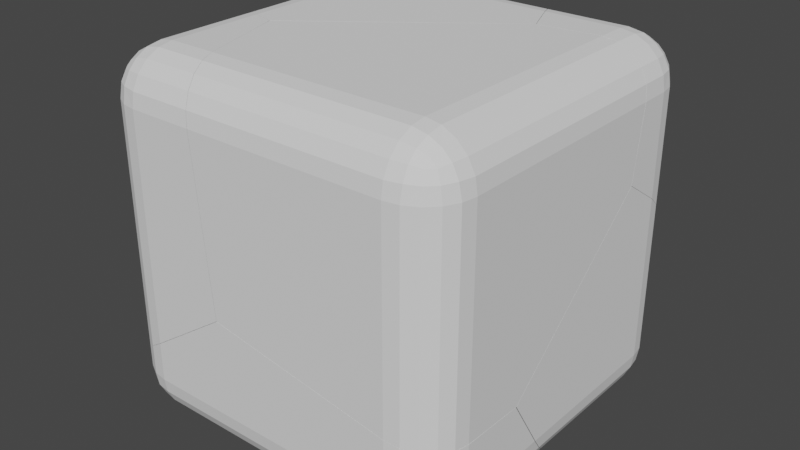 # Source: BreakableCube.blend  (saved by Blender 2.91.10; exported with 4.5.12 LTS)
import bpy
from mathutils import Matrix  # noqa: F401  (used for matrix-valued properties, if any)

bpy.ops.wm.read_factory_settings(use_empty=True)
scene = bpy.context.scene
scene.name = 'Scene'

# ---- collections
col_collection = bpy.data.collections.new('Collection'); scene.collection.children.link(col_collection)

# ---- world
world_world = bpy.data.worlds.new('World'); scene.world = world_world
world_world.use_nodes = True; world_world.node_tree.nodes.clear()
_N = world_world.node_tree.nodes; _L = world_world.node_tree.links
n0 = _N.new('ShaderNodeOutputWorld'); n0.name = 'World Output'; n0.location = (300, 300)
n1 = _N.new('ShaderNodeBackground'); n1.name = 'Background'; n1.location = (10, 300)
n1.inputs[0].default_value = (0.05088, 0.05088, 0.05088, 1.0)
_L.new(n1.outputs[0], n0.inputs[0])
n0.is_active_output = True
world_world.color = (0.05088, 0.05088, 0.05088)
world_world.use_sun_shadow = False
world_world.sun_shadow_jitter_overblur = 0.0

# ---- meshes
me_cube_cell_008 = bpy.data.meshes.new('Cube_cell.008')
me_cube_cell_008.from_pydata([(0.04947, -0.2844, 0.2288), (0.04947, -0.02439, 0.4888), (-0.2105, -0.02439, 0.2288), (0.04947, -0.2717, 0.3092), (0.04947, -0.2348, 0.3816), (-0.03089, -0.2717, 0.2288), (-0.03302, -0.2566, 0.3118), (-0.03033, -0.2217, 0.3781), (-0.1033, -0.2348, 0.2288), (-0.09994, -0.2216, 0.3088), (-0.0881, -0.1969, 0.3664), (-0.03089, -0.02439, 0.4761), (-0.1033, -0.02439, 0.4392), (0.04947, -0.1048, 0.4761), (-0.03349, -0.1069, 0.461), (-0.09981, -0.1042, 0.4262), (0.04947, -0.1772, 0.4392), (-0.03054, -0.1738, 0.426), (-0.0881, -0.162, 0.4013), (-0.1978, -0.1048, 0.2288), (-0.1609, -0.1772, 0.2288), (-0.1978, -0.02439, 0.3092), (-0.1827, -0.1073, 0.3113), (-0.1479, -0.1737, 0.3086), (-0.1609, -0.02439, 0.3816), (-0.1477, -0.1044, 0.3782), (-0.123, -0.162, 0.3664), (0.2655, 0.514, -0.6917), (0.2143, 0.5301, -0.7228), (0.04947, -0.2844, -1.031), (0.2638, -0.2844, -0.8838), (0.4972, -0.2844, -0.6423), (0.504, -0.2844, -0.7183), (0.4191, -0.2844, 0.2288), (0.1468, 0.4797, 0.4888), (0.04947, 0.506, 0.4888), (0.1827, 0.4391, 0.4888), (0.3193, -0.02439, 0.4888), (0.1707, 0.4731, 0.4888), (-0.2105, -0.02439, -1.149), (-0.2105, 0.03033, -1.136), (-0.2105, 0.6312, -0.4545), (-0.2105, 0.105, -1.118), (-0.2105, 0.09862, -1.119), (-0.2105, 0.5916, 0.2288), (-0.2105, 0.6231, -0.3116), (-0.03089, -0.2717, -1.084), (-0.1033, -0.2348, -1.125), (-0.1304, -0.2077, -1.137), (-0.1609, -0.1772, -1.151), (-0.1978, -0.1048, -1.159), (-0.03089, 0.5286, 0.4761), (-0.1033, 0.5503, 0.4392), (-0.1609, 0.5693, 0.3816), (-0.1978, 0.5835, 0.3092), (0.3441, -0.1048, 0.4761), (0.3687, -0.1772, 0.4392), (0.3908, -0.2348, 0.3816), (0.4082, -0.2717, 0.3092), (0.504, -0.2844, -0.7183), (0.4972, -0.2844, -0.6423), (0.4191, -0.2844, 0.2288), (0.04947, -0.2844, -1.031), (0.2638, -0.2844, -0.8838), (0.1827, 0.4391, 0.4888), (0.1707, 0.4731, 0.4888), (0.1468, 0.4797, 0.4888), (0.04947, 0.506, 0.4888), (0.3193, -0.02439, 0.4888), (-0.2105, 0.03033, -1.136), (-0.2105, -0.02439, -1.149), (-0.2105, 0.5916, 0.2288), (-0.2105, 0.6231, -0.3116), (-0.2105, 0.6312, -0.4545), (-0.2105, 0.105, -1.118), (-0.2105, 0.09862, -1.119), (-0.03089, -0.2717, -1.084), (-0.1033, -0.2348, -1.125), (-0.1609, -0.1772, -1.151), (-0.1304, -0.2077, -1.137), (-0.1978, -0.1048, -1.159), (-0.03089, 0.5286, 0.4761), (-0.1033, 0.5503, 0.4392), (-0.1609, 0.5693, 0.3816), (-0.1978, 0.5835, 0.3092), (0.3441, -0.1048, 0.4761), (0.3687, -0.1772, 0.4392), (0.3908, -0.2348, 0.3816), (0.4082, -0.2717, 0.3092)], [], [(0, 3, 6, 5), (3, 4, 7, 6), (4, 16, 17, 7), (5, 6, 9, 8), (6, 7, 10, 9), (7, 17, 18, 10), (1, 11, 14, 13), (11, 12, 15, 14), (12, 24, 25, 15), (13, 14, 17, 16), (14, 15, 18, 17), (15, 25, 26, 18), (2, 19, 22, 21), (19, 20, 23, 22), (20, 8, 9, 23), (21, 22, 25, 24), (22, 23, 26, 25), (23, 9, 10, 26), (10, 18, 26), (59, 60, 61, 0, 62, 63), (64, 65, 66, 67, 1, 68), (69, 70, 2, 71, 72, 73, 74, 75), (62, 0, 5, 76), (76, 5, 8, 77), (77, 8, 20, 78, 79), (78, 20, 19, 80), (19, 2, 70, 80), (81, 11, 1, 67), (82, 12, 11, 81), (83, 24, 12, 82), (84, 21, 24, 83), (71, 2, 21, 84), (68, 1, 13, 85), (85, 13, 16, 86), (86, 16, 4, 87), (87, 4, 3, 88), (88, 3, 0, 61), (29, 46, 47, 48, 30), (31, 32, 27, 38, 36), (33, 31, 36, 37, 55, 56, 57, 58), (41, 28, 42), (28, 27, 43, 42), (54, 53, 52, 51, 35, 34, 45, 44), (38, 28, 41, 45, 34), (27, 28, 38), (40, 43, 27, 32, 30, 48, 49, 50, 39)])
_k = set([(29, 30), (29, 46), (30, 32), (31, 32), (31, 33), (33, 58), (34, 35), (34, 38), (35, 51), (36, 37), (36, 38), (37, 55), (39, 40), (39, 50), (40, 43), (41, 42), (41, 45), (42, 43), (44, 45), (44, 54), (46, 47), (47, 48), (48, 49), (49, 50), (51, 52), (52, 53), (53, 54), (55, 56), (56, 57), (57, 58), (59, 60), (59, 63), (60, 61), (61, 88), (62, 63), (62, 76), (64, 65), (64, 68), (65, 66), (66, 67), (67, 81), (68, 85), (69, 70), (69, 75), (70, 80), (71, 72), (71, 84), (72, 73), (73, 74), (74, 75), (76, 77), (77, 79), (78, 79), (78, 80), (81, 82), (82, 83), (83, 84), (85, 86), (86, 87), (87, 88)])
me_cube_cell_008.attributes.new('sharp_edge', 'BOOLEAN', 'EDGE').data.foreach_set('value', [ (min(e.vertices), max(e.vertices)) in _k for e in me_cube_cell_008.edges])
_uv = me_cube_cell_008.uv_layers.new(name='UVMap')
_uv.uv.foreach_set('vector', [0.5925, 0.9675, 0.6025, 0.9675, 0.6029, 0.9778, 0.5925, 0.9775, 0.6025, 0.9675, 0.6116, 0.9675, 0.6112, 0.9775, 0.6029, 0.9778, 0.6116, 0.9675, 0.625, 0.9675, 0.625, 0.9775, 0.6112, 0.9775, 0.5925, 0.9775, 0.6029, 0.9778, 0.6025, 0.9862, 0.5925, 0.9866, 0.6029, 0.9778, 0.6112, 0.9775, 0.6097, 0.9847, 0.6025, 0.9862, 0.6112, 0.9775, 0.625, 0.9775, 0.625, 0.9847, 0.6097, 0.9847, 0.8425, 0.7175, 0.8525, 0.7175, 0.8529, 0.7278, 0.8425, 0.7275, 0.8525, 0.7175, 0.8616, 0.7175, 0.8612, 0.7275, 0.8529, 0.7278, 0.6188, 0.0325, 0.625, 0.0325, 0.625, 0.0225, 0.6172, 0.02252, 0.8425, 0.7275, 0.8529, 0.7278, 0.8525, 0.7362, 0.8425, 0.7366, 0.8529, 0.7278, 0.8612, 0.7275, 0.8597, 0.7347, 0.8525, 0.7362, 0.6172, 0.02252, 0.625, 0.0225, 0.625, 0.0153, 0.6141, 0.0153, 0.5925, 0.0325, 0.5925, 0.02246, 0.6028, 0.02213, 0.6025, 0.0325, 0.5925, 0.02246, 0.5925, 0.0134, 0.6025, 0.01384, 0.6028, 0.02213, 0.5925, 0.0134, 0.5925, 0.0, 0.6025, 0.0, 0.6025, 0.01384, 0.6025, 0.0325, 0.6028, 0.02213, 0.6112, 0.0225, 0.6116, 0.0325, 0.6028, 0.02213, 0.6025, 0.01384, 0.6097, 0.0153, 0.6112, 0.0225, 0.6025, 0.01384, 0.6025, 0.0, 0.6097, 0.0, 0.6097, 0.0153, 0.6097, 0.9847, 0.625, 0.9847, 0.6097, 1.0, 0.4741, 0.9107, 0.4836, 0.9115, 0.5925, 0.9213, 0.5925, 0.9675, 0.435, 0.9675, 0.4534, 0.9407, 0.8258, 0.6596, 0.8273, 0.6553, 0.8303, 0.6545, 0.8425, 0.6512, 0.8425, 0.7175, 0.8088, 0.7175, 0.422, 0.03934, 0.4203, 0.0325, 0.5925, 0.0325, 0.5925, 0.1095, 0.5249, 0.1134, 0.5071, 0.1145, 0.4242, 0.04867, 0.424, 0.04788, 0.435, 0.9675, 0.5925, 0.9675, 0.5925, 0.9775, 0.4285, 0.9775, 0.4285, 0.9775, 0.5925, 0.9775, 0.5925, 0.9866, 0.4233, 0.9866, 0.4233, 0.0, 0.5925, 0.0, 0.5925, 0.0134, 0.42, 0.0134, 0.4218, 0.006291, 0.42, 0.0134, 0.5925, 0.0134, 0.5925, 0.02246, 0.419, 0.02246, 0.5925, 0.02246, 0.5925, 0.0325, 0.4203, 0.0325, 0.419, 0.02246, 0.8525, 0.6484, 0.8525, 0.7175, 0.8425, 0.7175, 0.8425, 0.6512, 0.8616, 0.6457, 0.8616, 0.7175, 0.8525, 0.7175, 0.8525, 0.6484, 0.6116, 0.1067, 0.6116, 0.0325, 0.625, 0.0325, 0.625, 0.1043, 0.6025, 0.1085, 0.6025, 0.0325, 0.6116, 0.0325, 0.6116, 0.1067, 0.5925, 0.1095, 0.5925, 0.0325, 0.6025, 0.0325, 0.6025, 0.1085, 0.8088, 0.7175, 0.8425, 0.7175, 0.8425, 0.7275, 0.8057, 0.7275, 0.8057, 0.7275, 0.8425, 0.7275, 0.8425, 0.7366, 0.8026, 0.7366, 0.625, 0.9276, 0.625, 0.9675, 0.6116, 0.9675, 0.6116, 0.9248, 0.6116, 0.9248, 0.6116, 0.9675, 0.6025, 0.9675, 0.6025, 0.9227, 0.6025, 0.9227, 0.6025, 0.9675, 0.5925, 0.9675, 0.5925, 0.9213, 0.6711, 0.3014, 0.587, 0.3223, 0.3442, 0.1574, 0.1667, 0.0, 0.6726, 0.0, 1.0, 0.9384, 0.9415, 0.9415, 0.0, 0.0, 0.9597, 0.0, 1.0, 0.03943, 0.9378, 0.2462, 0.9384, 0.9384, 0.03943, 0.03943, 0.6148, 0.03958, 0.7146, 0.04972, 0.8045, 0.07907, 0.876, 0.1248, 0.9219, 0.1824, 0.1048, 0.0, 1.0, 0.0, 1.0, 0.8951, 0.0, 0.0, 1.0, 0.0, 1.0, 0.9053, 0.8951, 0.8951, 0.8536, 0.6151, 0.7676, 0.6045, 0.6336, 0.5303, 0.465, 0.4002, 0.2781, 0.2264, 0.0516, 0.0, 0.8841, 0.0, 0.8833, 0.5613, 0.03934, 0.0, 1.0, 0.0, 1.0, 0.8952, 0.8841, 0.8841, 0.0516, 0.0516, 1.0, 1.0, 0.0, 0.0, 1.0, 0.04033, 0.06388, 0.06388, 0.09466, 0.0, 1.0, 0.0, 1.0, 0.9415, 1.0, 0.3274, 1.0, 0.8333, 0.8965, 0.769, 0.6219, 0.5417, 0.2941, 0.2303])
me_cube_cell_008.use_remesh_fix_poles = True
me_cube_cell_008.use_remesh_preserve_attributes = False
me_cube_cell_008.use_mirror_vertex_groups = False
me_cube_cell_008.update()
me_cube_cell_001 = bpy.data.meshes.new('Cube_cell.001')
me_cube_cell_001.from_pydata([(-0.02386, 0.05935, -0.2472), (-0.2839, 0.05935, 0.01279), (-0.02386, 0.3193, 0.01279), (-0.1042, 0.05935, -0.2345), (-0.1767, 0.05935, -0.1976), (-0.02386, 0.1397, -0.2345), (-0.1068, 0.1418, -0.2194), (-0.1731, 0.1391, -0.1846), (-0.02386, 0.2121, -0.1976), (-0.1039, 0.2088, -0.1844), (-0.1614, 0.1969, -0.1597), (-0.2711, 0.1397, 0.01279), (-0.2342, 0.2121, 0.01279), (-0.2711, 0.05935, -0.06757), (-0.2561, 0.1423, -0.0697), (-0.2212, 0.2086, -0.06701), (-0.2342, 0.05935, -0.14), (-0.221, 0.1394, -0.1366), (-0.1963, 0.1969, -0.1248), (-0.02386, 0.3066, -0.06757), (-0.02386, 0.2697, -0.14), (-0.1042, 0.3066, 0.01279), (-0.1064, 0.2915, -0.07016), (-0.1037, 0.2567, -0.1365), (-0.1767, 0.2697, 0.01279), (-0.1733, 0.2565, -0.06722), (-0.1614, 0.2318, -0.1248), (0.1406, -0.8649, 0.5398), (0.5719, 0.1074, -0.02356), (0.5942, 0.1901, -0.1124), (-0.02386, -0.6733, -0.2472), (-0.1042, -0.8024, -0.2345), (-0.2839, -1.288, 0.1458), (-0.2839, -1.214, 0.01279), (-0.2839, -0.7642, 0.8077), (-0.1767, -0.9331, -0.1976), (-0.2839, -0.7044, 0.7916), (-0.2839, 0.05935, 0.5837), (0.4361, 0.3193, 0.01279), (-0.02386, 0.3193, 0.3324), (-0.2342, -1.053, -0.14), (-0.2711, -1.149, -0.06757), (-0.1042, 0.3066, 0.3917), (-0.109, 0.3042, 0.3957), (-0.1767, 0.2697, 0.452), (-0.2342, 0.2121, 0.5077), (-0.2711, 0.1397, 0.553), (0.4587, 0.05935, -0.2472), (0.5164, 0.1397, -0.2345), (0.5776, 0.2121, -0.1976), (0.5516, 0.1813, -0.2133), (0.5954, 0.2297, -0.18), (0.579, 0.2697, -0.14), (0.5943, 0.2547, -0.155), (0.5195, 0.3066, -0.06757), (0.509, 0.3091, -0.05218), (0.4883, 0.3138, -0.02195), (-0.2839, -1.214, 0.01279), (-0.2839, -1.288, 0.1458), (-0.2839, -0.7642, 0.8077), (-0.2839, -0.7044, 0.7916), (-0.2839, 0.05935, 0.5837), (-0.02386, 0.3193, 0.3324), (0.4361, 0.3193, 0.01279), (-0.02386, -0.6733, -0.2472), (-0.1042, -0.8024, -0.2345), (-0.1767, -0.9331, -0.1976), (-0.2342, -1.053, -0.14), (-0.2711, -1.149, -0.06757), (-0.1042, 0.3066, 0.3917), (-0.1767, 0.2697, 0.452), (-0.109, 0.3042, 0.3957), (-0.2342, 0.2121, 0.5077), (-0.2711, 0.1397, 0.553), (0.5164, 0.1397, -0.2345), (0.4587, 0.05935, -0.2472), (0.5776, 0.2121, -0.1976), (0.5516, 0.1813, -0.2133), (0.5954, 0.2297, -0.18), (0.579, 0.2697, -0.14), (0.5943, 0.2547, -0.155), (0.5195, 0.3066, -0.06757), (0.509, 0.3091, -0.05218), (0.4883, 0.3138, -0.02195)], [], [(0, 3, 6, 5), (3, 4, 7, 6), (4, 16, 17, 7), (5, 6, 9, 8), (6, 7, 10, 9), (7, 17, 18, 10), (1, 11, 14, 13), (11, 12, 15, 14), (12, 24, 25, 15), (13, 14, 17, 16), (14, 15, 18, 17), (15, 25, 26, 18), (2, 19, 22, 21), (19, 20, 23, 22), (20, 8, 9, 23), (21, 22, 25, 24), (22, 23, 26, 25), (23, 9, 10, 26), (10, 18, 26), (29, 28, 27), (57, 58, 59, 60, 61, 1), (62, 63, 2), (65, 3, 0, 64), (66, 4, 3, 65), (67, 16, 4, 66), (68, 13, 16, 67), (57, 1, 13, 68), (2, 21, 69, 62), (21, 24, 70, 71, 69), (24, 12, 72, 70), (12, 11, 73, 72), (11, 1, 61, 73), (0, 5, 74, 75), (5, 8, 76, 77, 74), (78, 76, 8, 20, 79, 80), (79, 20, 19, 81), (82, 81, 19, 2, 63, 83), (75, 64, 0), (34, 32, 27), (34, 27, 28, 36), (37, 36, 28, 43, 44, 45, 46), (49, 51, 29, 27, 50), (28, 29, 55, 56), (42, 43, 28, 56, 38, 39), (29, 51, 53), (54, 55, 29, 53, 52), (40, 35, 31, 30, 47, 48, 50, 27, 32, 33, 41)])
_k = set([(30, 31), (30, 47), (31, 35), (32, 33), (32, 34), (33, 41), (34, 36), (35, 40), (36, 37), (37, 46), (38, 39), (38, 56), (39, 42), (40, 41), (42, 43), (43, 44), (44, 45), (45, 46), (47, 48), (48, 50), (49, 50), (49, 51), (51, 53), (52, 53), (52, 54), (54, 55), (55, 56), (57, 58), (57, 68), (58, 59), (59, 60), (60, 61), (61, 73), (62, 63), (62, 69), (63, 83), (64, 65), (64, 75), (65, 66), (66, 67), (67, 68), (69, 71), (70, 71), (70, 72), (72, 73), (74, 75), (74, 77), (76, 77), (76, 78), (78, 80), (79, 80), (79, 81), (81, 82), (82, 83)])
me_cube_cell_001.attributes.new('sharp_edge', 'BOOLEAN', 'EDGE').data.foreach_set('value', [ (min(e.vertices), max(e.vertices)) in _k for e in me_cube_cell_001.edges])
_uv = me_cube_cell_001.uv_layers.new(name='UVMap')
_uv.uv.foreach_set('vector', [0.1575, 0.5325, 0.1475, 0.5325, 0.1471, 0.5222, 0.1575, 0.5225, 0.1475, 0.5325, 0.1384, 0.5325, 0.1388, 0.5225, 0.1471, 0.5222, 0.1384, 0.5325, 0.125, 0.5325, 0.125, 0.5225, 0.1388, 0.5225, 0.1575, 0.5225, 0.1471, 0.5222, 0.1475, 0.5138, 0.1575, 0.5134, 0.1471, 0.5222, 0.1388, 0.5225, 0.1403, 0.5153, 0.1475, 0.5138, 0.1388, 0.5225, 0.125, 0.5225, 0.125, 0.5153, 0.1403, 0.5153, 0.4075, 0.2175, 0.4075, 0.2275, 0.3972, 0.2279, 0.3975, 0.2175, 0.4075, 0.2275, 0.4075, 0.2366, 0.3975, 0.2362, 0.3972, 0.2279, 0.4075, 0.2366, 0.4075, 0.25, 0.3975, 0.25, 0.3975, 0.2362, 0.3975, 0.2175, 0.3972, 0.2279, 0.3888, 0.2275, 0.3884, 0.2175, 0.3972, 0.2279, 0.3975, 0.2362, 0.3903, 0.2347, 0.3888, 0.2275, 0.3975, 0.2362, 0.3975, 0.25, 0.3903, 0.25, 0.3903, 0.2347, 0.4075, 0.2825, 0.3975, 0.2825, 0.3971, 0.2722, 0.4075, 0.2725, 0.3975, 0.2825, 0.3884, 0.2825, 0.3888, 0.2725, 0.3971, 0.2722, 0.1575, 0.5062, 0.1575, 0.5, 0.1475, 0.5, 0.1475, 0.5078, 0.4075, 0.2725, 0.3971, 0.2722, 0.3975, 0.2638, 0.4075, 0.2634, 0.3971, 0.2722, 0.3888, 0.2725, 0.3903, 0.2653, 0.3975, 0.2638, 0.1475, 0.5078, 0.1475, 0.5, 0.1403, 0.5, 0.1403, 0.5109, 0.1403, 0.5153, 0.125, 0.5153, 0.1403, 0.5, 0.0, 0.0, 1.0, 0.0, 1.0, 1.0, 0.4075, 0.05837, 0.4241, 0.04905, 0.5069, 0.1146, 0.5048, 0.122, 0.4789, 0.2175, 0.4075, 0.2175, 0.4474, 0.2825, 0.4075, 0.34, 0.4075, 0.2825, 0.1475, 0.6402, 0.1475, 0.5325, 0.1575, 0.5325, 0.1575, 0.6241, 0.1384, 0.6566, 0.1384, 0.5325, 0.1475, 0.5325, 0.1475, 0.6402, 0.125, 0.6715, 0.125, 0.5325, 0.1384, 0.5325, 0.1384, 0.6566, 0.3975, 0.06641, 0.3975, 0.2175, 0.3884, 0.2175, 0.3884, 0.07849, 0.4075, 0.05837, 0.4075, 0.2175, 0.3975, 0.2175, 0.3975, 0.06641, 0.4075, 0.2825, 0.4075, 0.2725, 0.4549, 0.2725, 0.4474, 0.2825, 0.4075, 0.2725, 0.4075, 0.2634, 0.4624, 0.2634, 0.4554, 0.2719, 0.4549, 0.2725, 0.4075, 0.2634, 0.4075, 0.2366, 0.4694, 0.2366, 0.4624, 0.2634, 0.4075, 0.2366, 0.4075, 0.2275, 0.475, 0.2275, 0.4694, 0.2366, 0.4075, 0.2275, 0.4075, 0.2175, 0.4789, 0.2175, 0.475, 0.2275, 0.1575, 0.5325, 0.1575, 0.5225, 0.225, 0.5225, 0.2178, 0.5325, 0.1575, 0.5225, 0.1575, 0.5134, 0.2327, 0.5134, 0.2294, 0.5173, 0.225, 0.5225, 0.2349, 0.5093, 0.2327, 0.5134, 0.1575, 0.5134, 0.1575, 0.5, 0.2329, 0.5, 0.2348, 0.5035, 0.3884, 0.3579, 0.3884, 0.2825, 0.3975, 0.2825, 0.3975, 0.3504, 0.3994, 0.3491, 0.3975, 0.3504, 0.3975, 0.2825, 0.4075, 0.2825, 0.4075, 0.34, 0.4032, 0.3465, 0.2178, 0.5325, 0.1575, 0.6241, 0.1575, 0.5325, 1.0, 0.8939, 0.1058, 0.0, 1.0, 0.0, 0.8939, 0.8939, 0.0, 0.0, 1.0, 0.0, 1.0, 0.9444, 0.945, 0.2633, 0.9444, 0.9444, 0.0, 0.0, 0.7521, 0.0, 0.8268, 0.04815, 0.8903, 0.1143, 0.931, 0.1884, 0.3947, 0.04126, 0.6348, 0.0, 1.0, 0.0, 1.0, 1.0, 0.1006, 0.1006, 1.0, 1.0, 0.0, 0.0, 0.6627, 0.0, 1.0, 0.2127, 0.9834, 0.2386, 1.0, 0.2479, 1.0, 1.0, 0.2127, 0.2127, 0.254, 0.1915, 0.8281, 0.1903, 1.0, 0.0, 1.0, 0.3652, 0.6388, 0.0, 0.9321, 0.3507, 1.0, 0.3373, 1.0, 1.0, 0.6388, 0.6388, 0.6743, 0.5554, 0.1992, 0.188, 0.2273, 0.1192, 0.2835, 0.07518, 0.3623, 0.05999, 0.8804, 0.06008, 0.9497, 0.0753, 1.0, 0.1006, 1.0, 0.0, 1.0, 0.8942, 0.6647, 0.559, 0.4324, 0.3])
me_cube_cell_001.use_remesh_fix_poles = True
me_cube_cell_001.use_remesh_preserve_attributes = False
me_cube_cell_001.use_mirror_vertex_groups = False
me_cube_cell_001.update()
me_cube_cell_002 = bpy.data.meshes.new('Cube_cell.002')
me_cube_cell_002.from_pydata([(-0.1324, 0.08426, 0.4822), (-0.1324, 0.3443, 0.2222), (-0.3924, 0.08426, 0.2222), (-0.1324, 0.1646, 0.4694), (-0.1324, 0.2371, 0.4325), (-0.2127, 0.08426, 0.4694), (-0.2149, 0.1672, 0.4544), (-0.2122, 0.2335, 0.4195), (-0.2852, 0.08426, 0.4325), (-0.2818, 0.1643, 0.4193), (-0.2699, 0.2218, 0.3946), (-0.2127, 0.3315, 0.2222), (-0.2852, 0.2946, 0.2222), (-0.1324, 0.3315, 0.3025), (-0.2153, 0.3165, 0.3047), (-0.2817, 0.2816, 0.302), (-0.1324, 0.2946, 0.375), (-0.2124, 0.2814, 0.3716), (-0.2699, 0.2567, 0.3597), (-0.3796, 0.08426, 0.3025), (-0.3427, 0.08426, 0.375), (-0.3796, 0.1646, 0.2222), (-0.3646, 0.1667, 0.3051), (-0.3297, 0.1641, 0.3714), (-0.3427, 0.2371, 0.2222), (-0.3295, 0.2337, 0.3022), (-0.3049, 0.2218, 0.3597), (0.4645, 0.1313, -1.292), (0.7798, -0.3259, -0.7752), (0.625, -0.1129, -1.048), (0.034, -0.8395, -0.7289), (0.084, -0.8548, -0.6979), (0.7422, -0.355, -0.8209), (-0.2127, 0.3315, -0.8764), (-0.2852, 0.2946, -0.816), (0.9229, 0.08426, 0.4822), (1.008, -0.1217, 0.4822), (1.002, -0.107, 0.4822), (-0.3427, 0.2371, -0.7603), (-0.3796, 0.1646, -0.715), (-0.01104, -0.8962, 0.4822), (-0.1324, -0.8633, 0.4822), (-0.3924, 0.08426, -0.6843), (-0.3924, -0.7385, -0.4604), (0.3314, 0.3443, -1.258), (0.3853, 0.3443, -1.258), (0.3795, 0.3392, -1.29), (0.3433, 0.343, -1.266), (-0.3924, -0.7778, 0.2222), (0.8867, 0.1646, 0.4694), (0.8477, 0.2371, 0.4325), (-0.1324, 0.3443, -0.9356), (0.8098, 0.2946, 0.375), (0.7516, 0.3443, 0.2222), (0.7767, 0.3315, 0.3025), (-0.2127, -0.8407, 0.4694), (-0.2852, -0.819, 0.4325), (-0.3427, -0.8001, 0.375), (-0.366, -0.7912, 0.3293), (-0.3796, -0.7859, 0.3025), (1.008, -0.1217, 0.4822), (1.002, -0.107, 0.4822), (0.9229, 0.08426, 0.4822), (-0.1324, -0.8633, 0.4822), (-0.01104, -0.8962, 0.4822), (-0.3924, 0.08426, -0.6843), (-0.3924, -0.7385, -0.4604), (-0.3924, -0.7778, 0.2222), (0.3314, 0.3443, -1.258), (-0.1324, 0.3443, -0.9356), (0.7516, 0.3443, 0.2222), (0.3853, 0.3443, -1.258), (-0.2127, -0.8407, 0.4694), (-0.2852, -0.819, 0.4325), (-0.3427, -0.8001, 0.375), (-0.3796, -0.7859, 0.3025), (-0.366, -0.7912, 0.3293), (-0.2127, 0.3315, -0.8764), (-0.2852, 0.2946, -0.816), (-0.3427, 0.2371, -0.7603), (-0.3796, 0.1646, -0.715), (0.3433, 0.343, -1.266), (0.3795, 0.3392, -1.29), (0.8867, 0.1646, 0.4694), (0.8477, 0.2371, 0.4325), (0.8098, 0.2946, 0.375), (0.7767, 0.3315, 0.3025)], [], [(0, 3, 6, 5), (3, 4, 7, 6), (4, 16, 17, 7), (5, 6, 9, 8), (6, 7, 10, 9), (7, 17, 18, 10), (1, 11, 14, 13), (11, 12, 15, 14), (12, 24, 25, 15), (13, 14, 17, 16), (14, 15, 18, 17), (15, 25, 26, 18), (2, 19, 22, 21), (19, 20, 23, 22), (20, 8, 9, 23), (21, 22, 25, 24), (22, 23, 26, 25), (23, 9, 10, 26), (10, 18, 26), (30, 32, 31), (32, 28, 31), (32, 29, 28), (29, 27, 28), (29, 30, 27), (29, 32, 30), (40, 60, 61, 62, 0, 63), (67, 2, 65, 66), (71, 68, 69, 1, 70), (63, 0, 5, 72), (72, 5, 8, 73), (73, 8, 20, 74), (74, 20, 19, 75, 76), (75, 19, 2, 67), (11, 1, 69, 77), (78, 12, 11, 77), (79, 24, 12, 78), (21, 24, 79, 80), (65, 2, 21, 80), (81, 68, 71, 82), (83, 3, 0, 62), (84, 4, 3, 83), (16, 4, 84, 85), (13, 16, 85, 86), (1, 13, 86, 70), (39, 38, 34, 33, 51, 44, 47, 30, 43, 42), (36, 28, 27, 37), (64, 31, 28, 36), (30, 31, 64), (27, 30, 47, 46), (30, 64, 41, 55, 56, 57, 58), (48, 43, 30, 58, 59), (54, 52, 50, 49, 35, 37, 27, 46, 45, 53)])
_k = set([(33, 34), (33, 51), (34, 38), (35, 37), (35, 49), (36, 37), (36, 64), (38, 39), (39, 42), (40, 60), (40, 63), (41, 55), (41, 64), (42, 43), (43, 48), (44, 47), (44, 51), (45, 46), (45, 53), (46, 47), (48, 59), (49, 50), (50, 52), (52, 54), (53, 54), (55, 56), (56, 57), (57, 58), (58, 59), (60, 61), (61, 62), (62, 83), (63, 72), (65, 66), (65, 80), (66, 67), (67, 75), (68, 69), (68, 81), (69, 77), (70, 71), (70, 86), (71, 82), (72, 73), (73, 74), (74, 76), (75, 76), (77, 78), (78, 79), (79, 80), (81, 82), (83, 84), (84, 85), (85, 86)])
me_cube_cell_002.attributes.new('sharp_edge', 'BOOLEAN', 'EDGE').data.foreach_set('value', [ (min(e.vertices), max(e.vertices)) in _k for e in me_cube_cell_002.edges])
_uv = me_cube_cell_002.uv_layers.new(name='UVMap')
_uv.uv.foreach_set('vector', [0.8425, 0.5325, 0.8425, 0.5225, 0.8528, 0.5221, 0.8525, 0.5325, 0.8425, 0.5225, 0.8425, 0.5134, 0.8525, 0.5138, 0.8528, 0.5221, 0.6188, 0.2825, 0.625, 0.2825, 0.625, 0.2725, 0.6172, 0.2725, 0.8525, 0.5325, 0.8528, 0.5221, 0.8612, 0.5225, 0.8616, 0.5325, 0.8528, 0.5221, 0.8525, 0.5138, 0.8597, 0.5153, 0.8612, 0.5225, 0.6172, 0.2725, 0.625, 0.2725, 0.625, 0.2653, 0.6141, 0.2653, 0.5925, 0.2825, 0.5925, 0.2725, 0.6028, 0.2721, 0.6025, 0.2825, 0.5925, 0.2725, 0.5925, 0.2634, 0.6025, 0.2638, 0.6028, 0.2721, 0.5925, 0.2634, 0.5925, 0.25, 0.6025, 0.25, 0.6025, 0.2638, 0.6025, 0.2825, 0.6028, 0.2721, 0.6112, 0.2725, 0.6116, 0.2825, 0.6028, 0.2721, 0.6025, 0.2638, 0.6097, 0.2653, 0.6112, 0.2725, 0.6025, 0.2638, 0.6025, 0.25, 0.6097, 0.25, 0.6097, 0.2653, 0.5925, 0.2175, 0.6025, 0.2175, 0.6029, 0.2278, 0.5925, 0.2275, 0.6025, 0.2175, 0.6116, 0.2175, 0.6112, 0.2275, 0.6029, 0.2278, 0.6116, 0.2175, 0.625, 0.2175, 0.625, 0.2275, 0.6112, 0.2275, 0.5925, 0.2275, 0.6029, 0.2278, 0.6025, 0.2362, 0.5925, 0.2366, 0.6029, 0.2278, 0.6112, 0.2275, 0.6097, 0.2347, 0.6025, 0.2362, 0.6112, 0.2275, 0.625, 0.2275, 0.625, 0.2347, 0.6097, 0.2347, 0.6141, 0.2653, 0.6097, 0.25, 0.6097, 0.25, 0.0, 0.0, 1.0, 0.0, 1.0, 1.0, 0.0, 0.0, 1.0, 0.0, 1.0, 1.0, 0.0, 0.0, 1.0, 0.0, 1.0, 1.0, 0.0, 0.0, 1.0, 0.0, 1.0, 1.0, 0.0, 0.0, 1.0, 0.0, 1.0, 1.0, 0.0, 0.0, 1.0, 0.0, 1.0, 1.0, 0.8271, 0.6551, 0.7, 0.5582, 0.7008, 0.5564, 0.7106, 0.5325, 0.8425, 0.5325, 0.8425, 0.6509, 0.5925, 0.1097, 0.5925, 0.2175, 0.4792, 0.2175, 0.5072, 0.1147, 0.4075, 0.3472, 0.4075, 0.3405, 0.4478, 0.2825, 0.5925, 0.2825, 0.5925, 0.393, 0.8425, 0.6509, 0.8425, 0.5325, 0.8525, 0.5325, 0.8525, 0.6481, 0.8525, 0.6481, 0.8525, 0.5325, 0.8616, 0.5325, 0.8616, 0.6454, 0.625, 0.1046, 0.625, 0.2175, 0.6116, 0.2175, 0.6116, 0.107, 0.6116, 0.107, 0.6116, 0.2175, 0.6025, 0.2175, 0.6025, 0.1087, 0.6059, 0.1081, 0.6025, 0.1087, 0.6025, 0.2175, 0.5925, 0.2175, 0.5925, 0.1097, 0.5925, 0.2725, 0.5925, 0.2825, 0.4478, 0.2825, 0.4552, 0.2725, 0.4627, 0.2634, 0.5925, 0.2634, 0.5925, 0.2725, 0.4552, 0.2725, 0.4697, 0.2366, 0.5925, 0.2366, 0.5925, 0.2634, 0.4627, 0.2634, 0.5925, 0.2275, 0.5925, 0.2366, 0.4697, 0.2366, 0.4754, 0.2275, 0.4792, 0.2175, 0.5925, 0.2175, 0.5925, 0.2275, 0.4754, 0.2275, 0.4065, 0.342, 0.4075, 0.3405, 0.4075, 0.3472, 0.4035, 0.3465, 0.7151, 0.5225, 0.8425, 0.5225, 0.8425, 0.5325, 0.7106, 0.5325, 0.72, 0.5134, 0.8425, 0.5134, 0.8425, 0.5225, 0.7151, 0.5225, 0.6116, 0.2825, 0.625, 0.2825, 0.625, 0.405, 0.6116, 0.4003, 0.6025, 0.2825, 0.6116, 0.2825, 0.6116, 0.4003, 0.6025, 0.3961, 0.5925, 0.2825, 0.6025, 0.2825, 0.6025, 0.3961, 0.5925, 0.393, 0.795, 0.07826, 0.8596, 0.1245, 0.911, 0.1965, 0.9439, 0.2872, 0.9552, 0.3877, 0.9812, 0.957, 0.9582, 0.9582, 0.0, 0.0, 0.8954, 0.0, 0.7233, 0.06233, 0.9621, 0.9621, 0.0, 0.0, 1.0, 0.0, 1.0, 0.9729, 0.04068, 0.0, 0.0, 0.0, 1.0, 0.0, 1.0, 0.9621, 1.0, 0.0, 1.0, 1.0, 0.03968, 0.0, 1.0, 1.0, 0.0, 0.0, 0.9582, 0.0, 1.0, 0.2105, 1.0, 0.0, 1.0, 0.9603, 0.7176, 0.678, 0.5295, 0.4799, 0.3578, 0.2789, 0.2188, 0.09431, 0.1607, 0.0, 0.2895, 0.1052, 1.0, 0.1046, 1.0, 1.0, 0.1607, 0.1607, 0.1975, 0.132, 0.8738, 0.1235, 0.9136, 0.1961, 0.9453, 0.3095, 0.9656, 0.4521, 0.9726, 0.6104, 0.9729, 0.9729, 0.0, 0.0, 0.7895, 0.0, 0.8424, 0.01747, 0.8297, 0.09847])
me_cube_cell_002.use_remesh_fix_poles = True
me_cube_cell_002.use_remesh_preserve_attributes = False
me_cube_cell_002.use_mirror_vertex_groups = False
me_cube_cell_002.update()
me_cube_cell_003 = bpy.data.meshes.new('Cube_cell.003')
me_cube_cell_003.from_pydata([(-0.7067, -0.1719, -0.2093), (-0.7067, -0.4319, 0.05068), (-0.9667, -0.1719, 0.05068), (-0.7067, -0.2522, -0.1966), (-0.7067, -0.3247, -0.1597), (-0.7871, -0.1719, -0.1966), (-0.7892, -0.2548, -0.1815), (-0.7865, -0.3211, -0.1467), (-0.8595, -0.1719, -0.1597), (-0.8561, -0.2519, -0.1465), (-0.8443, -0.3094, -0.1218), (-0.7871, -0.4191, 0.05068), (-0.8595, -0.3822, 0.05068), (-0.7067, -0.4191, -0.02968), (-0.7896, -0.4041, -0.03181), (-0.856, -0.3692, -0.02912), (-0.7067, -0.3822, -0.1021), (-0.7867, -0.369, -0.09873), (-0.8443, -0.3443, -0.08689), (-0.954, -0.1719, -0.02968), (-0.9171, -0.1719, -0.1021), (-0.954, -0.2522, 0.05068), (-0.9389, -0.2543, -0.03228), (-0.904, -0.2517, -0.0986), (-0.9171, -0.3247, 0.05068), (-0.9039, -0.3213, -0.02933), (-0.8792, -0.3094, -0.08689), (0.7733, -0.1719, -0.2093), (1.033, -0.1719, 0.05068), (0.7733, -0.4319, 0.05068), (0.8537, -0.1719, -0.1966), (0.9261, -0.1719, -0.1597), (0.7733, -0.2522, -0.1966), (0.8563, -0.2543, -0.1815), (0.9226, -0.2517, -0.1467), (0.7733, -0.3247, -0.1597), (0.8533, -0.3213, -0.1465), (0.9109, -0.3094, -0.1218), (1.021, -0.2522, 0.05068), (0.9837, -0.3247, 0.05068), (1.021, -0.1719, -0.02968), (1.006, -0.2548, -0.03181), (0.9707, -0.3211, -0.02912), (0.9837, -0.1719, -0.1021), (0.9705, -0.2519, -0.09873), (0.9458, -0.3094, -0.08689), (0.7733, -0.4191, -0.02968), (0.7733, -0.3822, -0.1021), (0.8537, -0.4191, 0.05068), (0.8558, -0.4041, -0.03228), (0.8531, -0.3692, -0.0986), (0.9261, -0.3822, 0.05068), (0.9227, -0.369, -0.02933), (0.9109, -0.3443, -0.08689), (0.1687, 0.8673, 0.4862), (-0.08828, 1.436, -0.07303), (0.04814, 1.116, 0.2538), (-0.4895, 0.3678, 0.6085), (-0.5397, 0.3831, 0.5776), (-0.1089, 1.355, 0.01414), (0.7733, -0.4319, 0.4042), (-0.7067, -0.4319, 0.268), (-0.2513, -0.4319, 0.5813), (1.033, 0.3634, 0.05068), (1.033, 0.1819, 0.3488), (1.033, -0.1719, 0.3548), (-0.7067, 0.5725, -0.2093), (-0.7871, 0.4433, -0.1966), (-0.9667, -0.04892, 0.1809), (-0.9667, -0.1719, 0.1515), (-0.9667, 0.03139, 0.05068), (-0.9667, -0.0427, 0.1824), (-0.8595, 0.3125, -0.1597), (-0.9171, 0.1927, -0.1021), (-0.954, 0.0959, -0.02968), (-0.7871, -0.4191, 0.2158), (-0.8595, -0.3822, 0.1748), (0.7733, 0.7528, -0.2093), (-0.9171, -0.3247, 0.149), (0.8537, 0.6736, -0.1966), (-0.954, -0.2522, 0.141), (0.9261, 0.5868, -0.1597), (0.9837, 0.5005, -0.1021), (-0.2225, 1.308, -0.2093), (0.1486, 1.308, -0.2093), (1.021, 0.4236, -0.02968), (0.04948, 1.389, -0.1966), (-0.1649, 1.388, -0.1966), (0.8537, -0.4191, 0.3901), (-0.1036, 1.461, -0.1597), (-0.05725, 1.461, -0.1597), (0.9261, -0.3822, 0.377), (-0.08687, 1.477, -0.1434), (0.9837, -0.3247, 0.366), (1.021, -0.2522, 0.3584), (-0.2513, -0.4319, 0.5813), (-0.7067, -0.4319, 0.268), (0.7733, -0.4319, 0.4042), (1.033, 0.1819, 0.3488), (1.033, -0.1719, 0.3548), (1.033, 0.3634, 0.05068), (-0.9667, -0.1719, 0.1515), (-0.9667, -0.04892, 0.1809), (-0.9667, -0.0427, 0.1824), (-0.9667, 0.03139, 0.05068), (-0.7871, 0.4433, -0.1966), (-0.7067, 0.5725, -0.2093), (-0.8595, 0.3125, -0.1597), (-0.9171, 0.1927, -0.1021), (-0.954, 0.0959, -0.02968), (-0.7871, -0.4191, 0.2158), (-0.8595, -0.3822, 0.1748), (-0.9171, -0.3247, 0.149), (-0.954, -0.2522, 0.141), (-0.2225, 1.308, -0.2093), (-0.1649, 1.388, -0.1966), (0.04948, 1.389, -0.1966), (0.1486, 1.308, -0.2093), (-0.1036, 1.461, -0.1597), (-0.08687, 1.477, -0.1434), (-0.05725, 1.461, -0.1597), (0.7733, 0.7528, -0.2093), (0.8537, 0.6736, -0.1966), (0.9261, 0.5868, -0.1597), (0.9837, 0.5005, -0.1021), (1.021, 0.4236, -0.02968), (0.8537, -0.4191, 0.3901), (0.9261, -0.3822, 0.377), (0.9837, -0.3247, 0.366), (1.021, -0.2522, 0.3584)], [], [(0, 3, 6, 5), (3, 4, 7, 6), (4, 16, 17, 7), (5, 6, 9, 8), (6, 7, 10, 9), (7, 17, 18, 10), (1, 11, 14, 13), (11, 12, 15, 14), (12, 24, 25, 15), (13, 14, 17, 16), (14, 15, 18, 17), (15, 25, 26, 18), (2, 19, 22, 21), (19, 20, 23, 22), (20, 8, 9, 23), (21, 22, 25, 24), (22, 23, 26, 25), (23, 9, 10, 26), (10, 18, 26), (27, 30, 33, 32), (30, 31, 34, 33), (31, 43, 44, 34), (32, 33, 36, 35), (33, 34, 37, 36), (34, 44, 45, 37), (28, 38, 41, 40), (38, 39, 42, 41), (39, 51, 52, 42), (40, 41, 44, 43), (41, 42, 45, 44), (42, 52, 53, 45), (29, 46, 49, 48), (46, 47, 50, 49), (47, 35, 36, 50), (48, 49, 52, 51), (49, 50, 53, 52), (50, 36, 37, 53), (37, 45, 53), (0, 27, 32, 3), (3, 32, 35, 4), (4, 35, 47, 16), (16, 47, 46, 13), (13, 46, 29, 1), (59, 56, 55), (58, 59, 55), (59, 57, 56), (57, 54, 56), (58, 57, 59), (95, 96, 1, 29, 97), (98, 99, 28, 100), (104, 2, 101, 102, 103), (0, 5, 105, 106), (5, 8, 107, 105), (8, 20, 108, 107), (108, 20, 19, 109), (109, 19, 2, 104), (110, 11, 1, 96), (111, 12, 11, 110), (24, 12, 111, 112), (21, 24, 112, 113), (2, 21, 113, 101), (117, 114, 115, 116), (116, 115, 118, 90), (90, 118, 119), (30, 27, 121, 122), (31, 30, 122, 123), (124, 43, 31, 123), (125, 40, 43, 124), (100, 28, 40, 125), (97, 29, 48, 126), (126, 48, 51, 127), (127, 51, 39, 128), (128, 39, 38, 129), (129, 38, 28, 99), (27, 0, 106, 114, 117, 121), (55, 56, 120, 92), (68, 69, 80, 78, 76, 75, 61, 62, 57), (64, 54, 57, 62, 60, 88, 91, 93, 94, 65), (55, 92, 89, 87, 83, 66, 67, 72, 73, 74, 70, 71, 58), (57, 58, 71, 68), (85, 82, 81, 79, 77, 84, 86, 120, 56, 54, 64, 63)])
_k = set([(60, 62), (60, 88), (61, 62), (61, 75), (63, 64), (63, 85), (64, 65), (65, 94), (66, 67), (66, 83), (67, 72), (68, 69), (68, 71), (69, 80), (70, 71), (70, 74), (72, 73), (73, 74), (75, 76), (76, 78), (77, 79), (77, 84), (78, 80), (79, 81), (81, 82), (82, 85), (83, 87), (84, 86), (86, 120), (87, 89), (88, 91), (89, 92), (90, 116), (90, 119), (91, 93), (92, 120), (93, 94), (95, 96), (95, 97), (96, 110), (97, 126), (98, 99), (98, 100), (99, 129), (100, 125), (101, 102), (101, 113), (102, 103), (103, 104), (104, 109), (105, 106), (105, 107), (106, 114), (107, 108), (108, 109), (110, 111), (111, 112), (112, 113), (114, 115), (115, 118), (116, 117), (117, 121), (118, 119), (121, 122), (122, 123), (123, 124), (124, 125), (126, 127), (127, 128), (128, 129)])
me_cube_cell_003.attributes.new('sharp_edge', 'BOOLEAN', 'EDGE').data.foreach_set('value', [ (min(e.vertices), max(e.vertices)) in _k for e in me_cube_cell_003.edges])
_uv = me_cube_cell_003.uv_layers.new(name='UVMap')
_uv.uv.foreach_set('vector', [0.1575, 0.7175, 0.1575, 0.7275, 0.1472, 0.7279, 0.1475, 0.7175, 0.1575, 0.7275, 0.1575, 0.7366, 0.1475, 0.7362, 0.1472, 0.7279, 0.1575, 0.7366, 0.1575, 0.75, 0.1475, 0.75, 0.1475, 0.7362, 0.1475, 0.7175, 0.1472, 0.7279, 0.1388, 0.7275, 0.1384, 0.7175, 0.1472, 0.7279, 0.1475, 0.7362, 0.1403, 0.7347, 0.1388, 0.7275, 0.1475, 0.7362, 0.1475, 0.75, 0.1403, 0.75, 0.1403, 0.7347, 0.4075, 0.9675, 0.4075, 0.9775, 0.3972, 0.9779, 0.3975, 0.9675, 0.4075, 0.9775, 0.4075, 0.9866, 0.3975, 0.9862, 0.3972, 0.9779, 0.4075, 0.006205, 0.4075, 0.0, 0.3975, 0.0, 0.3975, 0.007831, 0.3975, 0.9675, 0.3972, 0.9779, 0.3888, 0.9775, 0.3884, 0.9675, 0.3972, 0.9779, 0.3975, 0.9862, 0.3903, 0.9847, 0.3888, 0.9775, 0.3975, 0.007831, 0.3975, 0.0, 0.3903, 0.0, 0.3903, 0.01094, 0.4075, 0.0325, 0.3975, 0.0325, 0.3971, 0.02219, 0.4075, 0.02246, 0.3975, 0.0325, 0.3884, 0.0325, 0.3888, 0.02252, 0.3971, 0.02219, 0.1312, 0.7175, 0.125, 0.7175, 0.125, 0.7275, 0.1328, 0.7275, 0.4075, 0.02246, 0.3971, 0.02219, 0.3975, 0.01382, 0.4075, 0.0134, 0.3971, 0.02219, 0.3888, 0.02252, 0.3903, 0.0153, 0.3975, 0.01382, 0.1328, 0.7275, 0.125, 0.7275, 0.125, 0.7347, 0.1359, 0.7347, 0.1403, 0.7347, 0.1403, 0.75, 0.125, 0.7347, 0.3425, 0.7175, 0.3525, 0.7175, 0.3529, 0.7278, 0.3425, 0.7275, 0.3525, 0.7175, 0.3616, 0.7175, 0.3612, 0.7275, 0.3529, 0.7278, 0.3616, 0.7175, 0.375, 0.7175, 0.375, 0.7275, 0.3612, 0.7275, 0.3425, 0.7275, 0.3529, 0.7278, 0.3525, 0.7362, 0.3425, 0.7366, 0.3529, 0.7278, 0.3612, 0.7275, 0.3597, 0.7347, 0.3525, 0.7362, 0.3612, 0.7275, 0.375, 0.7275, 0.375, 0.7347, 0.3597, 0.7347, 0.4075, 0.7175, 0.4075, 0.7275, 0.3972, 0.7279, 0.3975, 0.7175, 0.4075, 0.7275, 0.4075, 0.7366, 0.3975, 0.7362, 0.3972, 0.7279, 0.4075, 0.7366, 0.4075, 0.75, 0.3975, 0.75, 0.3975, 0.7362, 0.3975, 0.7175, 0.3972, 0.7279, 0.3888, 0.7275, 0.3884, 0.7175, 0.3972, 0.7279, 0.3975, 0.7362, 0.3903, 0.7347, 0.3888, 0.7275, 0.3975, 0.7362, 0.3975, 0.75, 0.3903, 0.75, 0.3903, 0.7347, 0.4075, 0.7825, 0.3975, 0.7825, 0.3971, 0.7722, 0.4075, 0.7725, 0.3975, 0.7825, 0.3884, 0.7825, 0.3888, 0.7725, 0.3971, 0.7722, 0.3425, 0.7438, 0.3425, 0.75, 0.3525, 0.75, 0.3525, 0.7422, 0.4075, 0.7725, 0.3971, 0.7722, 0.3975, 0.7638, 0.4075, 0.7634, 0.3971, 0.7722, 0.3888, 0.7725, 0.3903, 0.7653, 0.3975, 0.7638, 0.3525, 0.7422, 0.3525, 0.75, 0.3597, 0.75, 0.3597, 0.7391, 0.3597, 0.7347, 0.375, 0.7347, 0.3597, 0.75, 0.1575, 0.7175, 0.3425, 0.7175, 0.3425, 0.7275, 0.1575, 0.7275, 0.1575, 0.7275, 0.3425, 0.7275, 0.3425, 0.7366, 0.1575, 0.7366, 0.1575, 0.7366, 0.3425, 0.7366, 0.3425, 0.75, 0.1575, 0.75, 0.3884, 0.9675, 0.3884, 0.7825, 0.3975, 0.7825, 0.3975, 0.9675, 0.3975, 0.9675, 0.3975, 0.7825, 0.4075, 0.7825, 0.4075, 0.9675, 0.0, 0.0, 1.0, 0.0, 1.0, 1.0, 0.0, 0.0, 1.0, 0.0, 1.0, 1.0, 0.0, 0.0, 1.0, 0.0, 1.0, 1.0, 0.0, 0.0, 1.0, 0.0, 1.0, 1.0, 0.0, 0.0, 1.0, 0.0, 1.0, 1.0, 0.4738, 0.9106, 0.4347, 0.9675, 0.4075, 0.9675, 0.4075, 0.7825, 0.4517, 0.7825, 0.4448, 0.6733, 0.4455, 0.7175, 0.4075, 0.7175, 0.4075, 0.6506, 0.4075, 0.05791, 0.4075, 0.0325, 0.4201, 0.0325, 0.4238, 0.04787, 0.424, 0.04864, 0.1575, 0.7175, 0.1475, 0.7175, 0.1475, 0.6406, 0.1575, 0.6245, 0.1475, 0.7175, 0.1384, 0.7175, 0.1384, 0.657, 0.1475, 0.6406, 0.1384, 0.7175, 0.125, 0.7175, 0.125, 0.6719, 0.1384, 0.657, 0.3884, 0.07807, 0.3884, 0.0325, 0.3975, 0.0325, 0.3975, 0.06597, 0.3975, 0.06597, 0.3975, 0.0325, 0.4075, 0.0325, 0.4075, 0.05791, 0.4281, 0.9775, 0.4075, 0.9775, 0.4075, 0.9675, 0.4347, 0.9675, 0.423, 0.9866, 0.4075, 0.9866, 0.4075, 0.9775, 0.4281, 0.9775, 0.4075, 0.0134, 0.4075, 0.0, 0.423, 0.0, 0.4198, 0.0134, 0.4075, 0.02246, 0.4075, 0.0134, 0.4198, 0.0134, 0.4188, 0.02246, 0.4075, 0.0325, 0.4075, 0.02246, 0.4188, 0.02246, 0.4201, 0.0325, 0.2644, 0.5325, 0.218, 0.5325, 0.2252, 0.5225, 0.252, 0.5225, 0.252, 0.5225, 0.2252, 0.5225, 0.2329, 0.5134, 0.2387, 0.5134, 0.2387, 0.5134, 0.2329, 0.5134, 0.235, 0.5096, 0.3525, 0.7175, 0.3425, 0.7175, 0.3425, 0.6019, 0.3525, 0.6118, 0.3616, 0.7175, 0.3525, 0.7175, 0.3525, 0.6118, 0.3616, 0.6227, 0.3884, 0.6334, 0.3884, 0.7175, 0.3616, 0.7175, 0.3616, 0.6227, 0.3975, 0.6431, 0.3975, 0.7175, 0.3884, 0.7175, 0.3884, 0.6334, 0.4075, 0.6506, 0.4075, 0.7175, 0.3975, 0.7175, 0.3975, 0.6431, 0.4517, 0.7825, 0.4075, 0.7825, 0.4075, 0.7725, 0.4499, 0.7725, 0.4499, 0.7725, 0.4075, 0.7725, 0.4075, 0.7634, 0.4483, 0.7634, 0.4483, 0.7634, 0.4075, 0.7634, 0.4075, 0.7366, 0.4469, 0.7366, 0.4469, 0.7366, 0.4075, 0.7366, 0.4075, 0.7275, 0.446, 0.7275, 0.446, 0.7275, 0.4075, 0.7275, 0.4075, 0.7175, 0.4455, 0.7175, 0.3425, 0.7175, 0.1575, 0.7175, 0.1575, 0.6245, 0.218, 0.5325, 0.2644, 0.5325, 0.3425, 0.6019, 0.0, 0.0, 1.0, 0.0, 1.0, 0.8043, 0.3778, 0.3778, 1.0, 0.905, 0.8461, 0.7966, 0.636, 0.5901, 0.4827, 0.404, 0.4008, 0.2562, 0.3987, 0.1615, 0.4764, 0.1288, 0.05921, 0.0, 1.0, 0.0, 1.0, 0.05424, 1.0, 1.0, 0.0, 0.0, 0.9408, 0.0, 0.7649, 0.08056, 0.8258, 0.1009, 0.8808, 0.16, 0.9244, 0.2521, 0.9524, 0.3681, 0.9622, 0.4967, 1.0, 0.0, 1.0, 0.3778, 0.9816, 0.4857, 0.9144, 0.759, 0.9787, 0.852, 0.4595, 0.3329, 0.4056, 0.2467, 0.4212, 0.169, 0.505, 0.1072, 0.6486, 0.06753, 0.8381, 0.0538, 0.105, 0.0, 1.0, 0.0, 0.0, 0.0, 1.0, 0.0, 1.0, 0.895, 0.905, 0.905, 0.702, 0.06824, 0.8728, 0.1086, 0.8661, 0.02953, 0.9156, 0.1303, 0.9327, 0.2126, 0.9328, 0.7477, 0.9158, 0.8192, 0.8043, 0.8043, 0.0, 0.0, 1.0, 1.0, 0.05424, 0.05424, 0.5508, 0.0543])
me_cube_cell_003.use_remesh_fix_poles = True
me_cube_cell_003.use_remesh_preserve_attributes = False
me_cube_cell_003.use_mirror_vertex_groups = False
me_cube_cell_003.update()
me_cube_cell_004 = bpy.data.meshes.new('Cube_cell.004')
me_cube_cell_004.from_pydata([(0.115, -0.1992, 0.3819), (0.115, -0.4592, 0.1219), (0.375, -0.1992, 0.1219), (0.115, -0.2796, 0.3691), (0.115, -0.352, 0.3322), (0.1954, -0.1992, 0.3691), (0.1975, -0.2822, 0.3541), (0.1948, -0.3485, 0.3192), (0.2678, -0.1992, 0.3322), (0.2644, -0.2792, 0.319), (0.2526, -0.3368, 0.2944), (0.1954, -0.4465, 0.1219), (0.2678, -0.4096, 0.1219), (0.115, -0.4465, 0.2022), (0.198, -0.4314, 0.2044), (0.2643, -0.3966, 0.2017), (0.115, -0.4096, 0.2747), (0.195, -0.3964, 0.2713), (0.2526, -0.3717, 0.2595), (0.3623, -0.1992, 0.2022), (0.3254, -0.1992, 0.2747), (0.3623, -0.2796, 0.1219), (0.3472, -0.2817, 0.2048), (0.3124, -0.279, 0.2712), (0.3254, -0.352, 0.1219), (0.3122, -0.3486, 0.2019), (0.2875, -0.3368, 0.2595), (-1.147, 0.3406, -0.7979), (-0.451, 0.8697, -0.8738), (-0.4885, 0.8398, -0.9203), (0.115, -0.4592, -1.002), (-0.9084, -0.4592, -0.825), (-0.9936, -0.4592, 0.1219), (0.375, 0.1558, -1.058), (0.375, 1.049, -0.2838), (0.375, 1.062, -0.1948), (0.375, 1.106, 0.1219), (0.375, -0.1992, -1.051), (-0.2234, 1.074, 0.3819), (-0.1675, 1.08, 0.3819), (0.115, 1.113, 0.3819), (-1.24, 0.2977, 0.3819), (-1.094, -0.1992, 0.3819), (0.1954, 1.12, 0.3691), (0.2678, 1.124, 0.3322), (0.3254, 1.122, 0.2747), (0.3623, 1.116, 0.2022), (0.1954, -0.4465, -1.016), (0.2678, -0.4096, -1.029), (0.3254, -0.352, -1.04), (0.3623, -0.2796, -1.048), (-1.069, -0.2796, 0.3691), (-1.044, -0.352, 0.3322), (-1.022, -0.4096, 0.2747), (-1.005, -0.4465, 0.2022), (-0.9084, -0.4592, -0.825), (0.115, -0.4592, -1.002), (-0.9936, -0.4592, 0.1219), (0.375, 1.049, -0.2838), (0.375, 1.062, -0.1948), (0.375, 1.106, 0.1219), (0.375, -0.1992, -1.051), (0.375, 0.1558, -1.058), (-0.2234, 1.074, 0.3819), (-1.24, 0.2977, 0.3819), (-1.094, -0.1992, 0.3819), (0.115, 1.113, 0.3819), (-0.1675, 1.08, 0.3819), (0.1954, 1.12, 0.3691), (0.2678, 1.124, 0.3322), (0.3254, 1.122, 0.2747), (0.3623, 1.116, 0.2022), (0.1954, -0.4465, -1.016), (0.2678, -0.4096, -1.029), (0.3254, -0.352, -1.04), (0.3623, -0.2796, -1.048), (-1.069, -0.2796, 0.3691), (-1.044, -0.352, 0.3322), (-1.022, -0.4096, 0.2747), (-1.005, -0.4465, 0.2022)], [], [(0, 3, 6, 5), (3, 4, 7, 6), (4, 16, 17, 7), (5, 6, 9, 8), (6, 7, 10, 9), (7, 17, 18, 10), (1, 11, 14, 13), (11, 12, 15, 14), (12, 24, 25, 15), (13, 14, 17, 16), (14, 15, 18, 17), (15, 25, 26, 18), (2, 19, 22, 21), (19, 20, 23, 22), (20, 8, 9, 23), (21, 22, 25, 24), (22, 23, 26, 25), (23, 9, 10, 26), (10, 18, 26), (27, 28, 29), (55, 56, 1, 57), (62, 58, 59, 60, 2, 61), (63, 64, 65, 0, 66, 67), (66, 0, 5, 68), (68, 5, 8, 69), (69, 8, 20, 70), (20, 19, 71, 70), (19, 2, 60, 71), (72, 11, 1, 56), (73, 12, 11, 72), (74, 24, 12, 73), (75, 21, 24, 74), (61, 2, 21, 75), (76, 3, 0, 65), (77, 4, 3, 76), (78, 16, 4, 77), (79, 13, 16, 78), (57, 1, 13, 79), (36, 35, 39, 40, 43, 44, 45, 46), (29, 34, 33), (28, 34, 29), (35, 34, 28, 38, 39), (27, 31, 32, 54, 53, 52, 51, 42, 41), (27, 41, 38, 28), (29, 33, 37, 50, 49, 48, 47, 30, 31, 27)])
_k = set([(30, 31), (30, 47), (31, 32), (32, 54), (33, 34), (33, 37), (34, 35), (35, 36), (36, 46), (37, 50), (38, 39), (38, 41), (39, 40), (40, 43), (41, 42), (42, 51), (43, 44), (44, 45), (45, 46), (47, 48), (48, 49), (49, 50), (51, 52), (52, 53), (53, 54), (55, 56), (55, 57), (56, 72), (57, 79), (58, 59), (58, 62), (59, 60), (60, 71), (61, 62), (61, 75), (63, 64), (63, 67), (64, 65), (65, 76), (66, 67), (66, 68), (68, 69), (69, 70), (70, 71), (72, 73), (73, 74), (74, 75), (76, 77), (77, 78), (78, 79)])
me_cube_cell_004.attributes.new('sharp_edge', 'BOOLEAN', 'EDGE').data.foreach_set('value', [ (min(e.vertices), max(e.vertices)) in _k for e in me_cube_cell_004.edges])
_uv = me_cube_cell_004.uv_layers.new(name='UVMap')
_uv.uv.foreach_set('vector', [0.6575, 0.7175, 0.6575, 0.7275, 0.6472, 0.7279, 0.6475, 0.7175, 0.6575, 0.7275, 0.6575, 0.7366, 0.6475, 0.7362, 0.6472, 0.7279, 0.6188, 0.7825, 0.625, 0.7825, 0.625, 0.7725, 0.6172, 0.7725, 0.6475, 0.7175, 0.6472, 0.7279, 0.6388, 0.7275, 0.6384, 0.7175, 0.6472, 0.7279, 0.6475, 0.7362, 0.6403, 0.7347, 0.6388, 0.7275, 0.6172, 0.7725, 0.625, 0.7725, 0.625, 0.7653, 0.6141, 0.7653, 0.5925, 0.7825, 0.5925, 0.7725, 0.6028, 0.7721, 0.6025, 0.7825, 0.5925, 0.7725, 0.5925, 0.7634, 0.6025, 0.7638, 0.6028, 0.7721, 0.5925, 0.7634, 0.5925, 0.75, 0.6025, 0.75, 0.6025, 0.7638, 0.6025, 0.7825, 0.6028, 0.7721, 0.6112, 0.7725, 0.6116, 0.7825, 0.6028, 0.7721, 0.6025, 0.7638, 0.6097, 0.7653, 0.6112, 0.7725, 0.6025, 0.7638, 0.6025, 0.75, 0.6097, 0.75, 0.6097, 0.7653, 0.5925, 0.7175, 0.6025, 0.7175, 0.6029, 0.7278, 0.5925, 0.7275, 0.6025, 0.7175, 0.6116, 0.7175, 0.6112, 0.7275, 0.6029, 0.7278, 0.6116, 0.7175, 0.625, 0.7175, 0.625, 0.7275, 0.6112, 0.7275, 0.5925, 0.7275, 0.6029, 0.7278, 0.6025, 0.7362, 0.5925, 0.7366, 0.6029, 0.7278, 0.6112, 0.7275, 0.6097, 0.7347, 0.6025, 0.7362, 0.6112, 0.7275, 0.625, 0.7275, 0.625, 0.7347, 0.6097, 0.7347, 0.6141, 0.7653, 0.6097, 0.75, 0.6097, 0.75, 0.0, 0.0, 1.0, 0.0, 1.0, 1.0, 0.4741, 0.9104, 0.452, 0.7825, 0.5925, 0.7825, 0.5925, 0.9211, 0.4451, 0.6731, 0.5418, 0.5615, 0.5529, 0.5599, 0.5925, 0.5543, 0.5925, 0.7175, 0.4458, 0.7175, 0.6998, 0.5584, 0.8269, 0.6554, 0.8086, 0.7175, 0.6575, 0.7175, 0.6575, 0.5535, 0.6928, 0.5576, 0.6575, 0.5535, 0.6575, 0.7175, 0.6475, 0.7175, 0.6475, 0.5525, 0.6475, 0.5525, 0.6475, 0.7175, 0.6384, 0.7175, 0.6384, 0.5521, 0.6384, 0.5521, 0.6384, 0.7175, 0.6116, 0.7175, 0.6116, 0.5523, 0.6116, 0.7175, 0.6025, 0.7175, 0.6025, 0.5531, 0.6116, 0.5523, 0.6025, 0.7175, 0.5925, 0.7175, 0.5925, 0.5543, 0.6025, 0.5531, 0.4503, 0.7725, 0.5925, 0.7725, 0.5925, 0.7825, 0.452, 0.7825, 0.4486, 0.7634, 0.5925, 0.7634, 0.5925, 0.7725, 0.4503, 0.7725, 0.4472, 0.7366, 0.5925, 0.7366, 0.5925, 0.7634, 0.4486, 0.7634, 0.4463, 0.7275, 0.5925, 0.7275, 0.5925, 0.7366, 0.4472, 0.7366, 0.4458, 0.7175, 0.5925, 0.7175, 0.5925, 0.7275, 0.4463, 0.7275, 0.8055, 0.7275, 0.6575, 0.7275, 0.6575, 0.7175, 0.8086, 0.7175, 0.8024, 0.7366, 0.6575, 0.7366, 0.6575, 0.7275, 0.8055, 0.7275, 0.6116, 0.9246, 0.6116, 0.7825, 0.625, 0.7825, 0.625, 0.9274, 0.6025, 0.9225, 0.6025, 0.7825, 0.6116, 0.7825, 0.6116, 0.9246, 0.5925, 0.9211, 0.5925, 0.7825, 0.6025, 0.7825, 0.6025, 0.9225, 0.5442, 0.4659, 0.07829, 0.0, 0.9267, 0.0, 0.9267, 0.4418, 0.908, 0.5488, 0.8537, 0.6078, 0.769, 0.6131, 0.6624, 0.5643, 1.0, 0.0, 1.0, 0.9452, 0.05487, 0.0, 1.0, 0.0, 0.9452, 0.9452, 0.0, 0.0, 1.0, 0.9217, 0.9429, 0.9429, 0.0, 0.0, 0.9618, 0.0, 1.0, 0.07328, 0.0, 0.0, 0.9416, 0.0, 0.9416, 0.7521, 0.9266, 0.8156, 0.8832, 0.8721, 0.9187, 0.1091, 0.9487, 0.2308, 0.9591, 0.3416, 0.9591, 0.9591, 0.0, 0.0, 0.9591, 0.0, 0.9618, 0.9618, 0.0, 0.0, 1.0, 0.0, 1.0, 0.9451, 0.968, 0.516, 0.9599, 0.6475, 0.9364, 0.7719, 0.8998, 0.8772, 0.9131, 0.8397, 0.8343, 0.7759, 0.05836, 0.0, 0.0, 0.0])
me_cube_cell_004.use_remesh_fix_poles = True
me_cube_cell_004.use_remesh_preserve_attributes = False
me_cube_cell_004.use_mirror_vertex_groups = False
me_cube_cell_004.update()
me_cube_cell_005 = bpy.data.meshes.new('Cube_cell.005')
me_cube_cell_005.from_pydata([(0.04405, 0.01383, -0.2874), (0.04405, 0.2738, -0.02739), (0.3041, 0.01383, -0.02739), (0.04405, 0.09419, -0.2747), (0.04405, 0.1666, -0.2378), (0.1244, 0.01383, -0.2747), (0.1265, 0.09679, -0.2596), (0.1239, 0.1631, -0.2247), (0.1969, 0.01383, -0.2378), (0.1935, 0.09384, -0.2246), (0.1816, 0.1514, -0.1999), (0.1244, 0.2611, -0.02739), (0.1969, 0.2242, -0.02739), (0.04405, 0.2611, -0.1077), (0.127, 0.246, -0.1099), (0.1933, 0.2112, -0.1072), (0.04405, 0.2242, -0.1802), (0.1241, 0.211, -0.1768), (0.1816, 0.1863, -0.165), (0.2913, 0.01383, -0.1077), (0.2544, 0.01383, -0.1802), (0.2913, 0.09419, -0.02739), (0.2762, 0.09632, -0.1103), (0.2414, 0.09363, -0.1767), (0.2544, 0.1666, -0.02739), (0.2412, 0.1632, -0.1074), (0.2165, 0.1514, -0.165), (-0.8162, 0.1444, -0.1534), (-0.5216, -0.3958, 0.4547), (-0.5591, -0.4256, 0.4094), (-0.5778, 0.01383, -0.2874), (-0.677, 0.09419, -0.2747), (0.3041, -0.9273, -0.02739), (0.3041, -1.109, 0.2717), (0.3041, 0.01383, 0.8934), (0.3041, -0.2165, 1.045), (-0.5699, 0.2738, -0.02739), (-0.7837, 0.1666, -0.2378), (0.02807, 0.2738, 0.4857), (0.04405, 0.2738, 0.4995), (-0.815, 0.184, -0.2204), (-0.8159, 0.2088, -0.1956), (-0.7861, 0.2242, -0.1802), (-0.6733, 0.2611, -0.1077), (0.2913, 0.09419, 0.8296), (0.2544, 0.1666, 0.7504), (0.1969, 0.2242, 0.6631), (0.1244, 0.2611, 0.5767), (0.04405, -0.5384, -0.2874), (0.1244, -0.6175, -0.2747), (0.1969, -0.7042, -0.2378), (0.2544, -0.7903, -0.1802), (0.2913, -0.8671, -0.1077), (0.3041, -0.2165, 1.045), (0.3041, -1.109, 0.2717), (0.3041, -0.9273, -0.02739), (0.3041, 0.01383, 0.8934), (-0.5699, 0.2738, -0.02739), (0.02807, 0.2738, 0.4857), (0.04405, 0.2738, 0.4995), (-0.5778, 0.01383, -0.2874), (-0.677, 0.09419, -0.2747), (-0.7837, 0.1666, -0.2378), (-0.815, 0.184, -0.2204), (-0.8159, 0.2088, -0.1956), (-0.7861, 0.2242, -0.1802), (-0.6733, 0.2611, -0.1077), (0.2913, 0.09419, 0.8296), (0.2544, 0.1666, 0.7504), (0.1969, 0.2242, 0.6631), (0.1244, 0.2611, 0.5767), (0.1244, -0.6175, -0.2747), (0.04405, -0.5384, -0.2874), (0.1969, -0.7042, -0.2378), (0.2544, -0.7903, -0.1802), (0.2913, -0.8671, -0.1077)], [], [(0, 3, 6, 5), (3, 4, 7, 6), (4, 16, 17, 7), (5, 6, 9, 8), (6, 7, 10, 9), (7, 17, 18, 10), (1, 11, 14, 13), (11, 12, 15, 14), (12, 24, 25, 15), (13, 14, 17, 16), (14, 15, 18, 17), (15, 25, 26, 18), (2, 19, 22, 21), (19, 20, 23, 22), (20, 8, 9, 23), (21, 22, 25, 24), (22, 23, 26, 25), (23, 9, 10, 26), (10, 18, 26), (29, 28, 27), (35, 54, 55, 2, 56), (1, 57, 58, 59), (61, 3, 0, 60), (62, 4, 3, 61), (65, 16, 4, 62, 63, 64), (66, 13, 16, 65), (57, 1, 13, 66), (56, 2, 21, 67), (67, 21, 24, 68), (68, 24, 12, 69), (12, 11, 70, 69), (11, 1, 59, 70), (72, 0, 5, 71), (71, 5, 8, 73), (73, 8, 20, 74), (74, 20, 19, 75), (75, 19, 2, 55), (60, 0, 72), (37, 31, 30, 48, 49, 50, 51, 52, 32, 33, 29, 27, 40), (53, 28, 29), (29, 33, 53), (41, 27, 38, 36, 43, 42), (27, 41, 40), (39, 38, 27, 28, 53, 34, 44, 45, 46, 47)])
_k = set([(30, 31), (30, 48), (31, 37), (32, 33), (32, 52), (33, 53), (34, 44), (34, 53), (35, 54), (35, 56), (36, 38), (36, 43), (37, 40), (38, 39), (39, 47), (40, 41), (41, 42), (42, 43), (44, 45), (45, 46), (46, 47), (48, 49), (49, 50), (50, 51), (51, 52), (54, 55), (55, 75), (56, 67), (57, 58), (57, 66), (58, 59), (59, 70), (60, 61), (60, 72), (61, 62), (62, 63), (63, 64), (64, 65), (65, 66), (67, 68), (68, 69), (69, 70), (71, 72), (71, 73), (73, 74), (74, 75)])
me_cube_cell_005.attributes.new('sharp_edge', 'BOOLEAN', 'EDGE').data.foreach_set('value', [ (min(e.vertices), max(e.vertices)) in _k for e in me_cube_cell_005.edges])
_uv = me_cube_cell_005.uv_layers.new(name='UVMap')
_uv.uv.foreach_set('vector', [0.3425, 0.5325, 0.3425, 0.5225, 0.3528, 0.5221, 0.3525, 0.5325, 0.3425, 0.5225, 0.3425, 0.5134, 0.3525, 0.5138, 0.3528, 0.5221, 0.3425, 0.5134, 0.3425, 0.5, 0.3525, 0.5, 0.3525, 0.5138, 0.3525, 0.5325, 0.3528, 0.5221, 0.3612, 0.5225, 0.3616, 0.5325, 0.3528, 0.5221, 0.3525, 0.5138, 0.3597, 0.5153, 0.3612, 0.5225, 0.3525, 0.5138, 0.3525, 0.5, 0.3597, 0.5, 0.3597, 0.5153, 0.4075, 0.4675, 0.4075, 0.4775, 0.3972, 0.4779, 0.3975, 0.4675, 0.4075, 0.4775, 0.4075, 0.4866, 0.3975, 0.4862, 0.3972, 0.4779, 0.4075, 0.4866, 0.4075, 0.5, 0.3975, 0.5, 0.3975, 0.4862, 0.3975, 0.4675, 0.3972, 0.4779, 0.3888, 0.4775, 0.3884, 0.4675, 0.3972, 0.4779, 0.3975, 0.4862, 0.3903, 0.4847, 0.3888, 0.4775, 0.3975, 0.4862, 0.3975, 0.5, 0.3903, 0.5, 0.3903, 0.4847, 0.4075, 0.5325, 0.3975, 0.5325, 0.3971, 0.5222, 0.4075, 0.5225, 0.3975, 0.5325, 0.3884, 0.5325, 0.3888, 0.5225, 0.3971, 0.5222, 0.3884, 0.5325, 0.375, 0.5325, 0.375, 0.5225, 0.3888, 0.5225, 0.4075, 0.5225, 0.3971, 0.5222, 0.3975, 0.5138, 0.4075, 0.5134, 0.3971, 0.5222, 0.3888, 0.5225, 0.3903, 0.5153, 0.3975, 0.5138, 0.3888, 0.5225, 0.375, 0.5225, 0.375, 0.5153, 0.3903, 0.5153, 0.3597, 0.5153, 0.3597, 0.5, 0.375, 0.5153, 0.0, 0.0, 1.0, 0.0, 1.0, 1.0, 0.5414, 0.5614, 0.4449, 0.6729, 0.4075, 0.6501, 0.4075, 0.5325, 0.5226, 0.5325, 0.4075, 0.4675, 0.4075, 0.3908, 0.4716, 0.4655, 0.4734, 0.4675, 0.2524, 0.5225, 0.3425, 0.5225, 0.3425, 0.5325, 0.2648, 0.5325, 0.239, 0.5134, 0.3425, 0.5134, 0.3425, 0.5225, 0.2524, 0.5225, 0.2387, 0.5, 0.3425, 0.5, 0.3425, 0.5134, 0.239, 0.5134, 0.2351, 0.5094, 0.235, 0.5036, 0.3975, 0.3778, 0.3975, 0.4675, 0.3884, 0.4675, 0.3884, 0.3637, 0.4075, 0.3908, 0.4075, 0.4675, 0.3975, 0.4675, 0.3975, 0.3778, 0.5226, 0.5325, 0.4075, 0.5325, 0.4075, 0.5225, 0.5146, 0.5225, 0.5146, 0.5225, 0.4075, 0.5225, 0.4075, 0.5134, 0.5047, 0.5134, 0.5047, 0.5134, 0.4075, 0.5134, 0.4075, 0.4866, 0.4938, 0.4866, 0.4075, 0.4866, 0.4075, 0.4775, 0.483, 0.4775, 0.4938, 0.4866, 0.4075, 0.4775, 0.4075, 0.4675, 0.4734, 0.4675, 0.483, 0.4775, 0.3425, 0.6015, 0.3425, 0.5325, 0.3525, 0.5325, 0.3525, 0.6114, 0.3525, 0.6114, 0.3525, 0.5325, 0.3616, 0.5325, 0.3616, 0.6223, 0.3616, 0.6223, 0.3616, 0.5325, 0.3884, 0.5325, 0.3884, 0.633, 0.3884, 0.633, 0.3884, 0.5325, 0.3975, 0.5325, 0.3975, 0.6426, 0.3975, 0.6426, 0.3975, 0.5325, 0.4075, 0.5325, 0.4075, 0.6501, 0.2648, 0.5325, 0.3425, 0.5325, 0.3425, 0.6015, 0.1869, 0.07081, 0.1165, 0.1046, 0.2015, 0.0833, 0.7344, 0.08282, 0.8032, 0.104, 0.8653, 0.1653, 0.9146, 0.2611, 0.9462, 0.3817, 0.957, 0.5155, 1.0, 0.05512, 1.0, 0.0, 1.0, 1.0, 0.6361, 0.6361, 0.9434, 0.9434, 0.0, 0.0, 1.0, 0.0, 0.0, 0.0, 0.9449, 0.0, 0.9457, 0.9457, 1.0, 0.6415, 1.0, 1.0, 0.2785, 0.2785, 0.7899, 0.279, 0.8782, 0.35, 0.9745, 0.5556, 1.0, 1.0, 0.6415, 0.6415, 1.0, 0.6361, 0.2695, 0.004628, 0.2785, 0.0, 0.0, 0.0, 1.0, 0.0, 1.0, 0.9434, 0.6135, 0.571, 0.4689, 0.4155, 0.353, 0.268, 0.2769, 0.1426, 0.2481, 0.05194])
me_cube_cell_005.use_remesh_fix_poles = True
me_cube_cell_005.use_remesh_preserve_attributes = False
me_cube_cell_005.use_mirror_vertex_groups = False
me_cube_cell_005.update()
me_cube_cell_006 = bpy.data.meshes.new('Cube_cell.006')
me_cube_cell_006.from_pydata([(0.1422, -0.0953, 0.5845), (0.4022, -0.0953, 0.3245), (0.1422, 0.1647, 0.3245), (0.2226, -0.0953, 0.5718), (0.295, -0.0953, 0.5349), (0.1422, -0.01494, 0.5718), (0.2252, -0.01281, 0.5567), (0.2915, -0.01549, 0.5219), (0.1422, 0.0575, 0.5349), (0.2222, 0.05411, 0.5217), (0.2798, 0.04227, 0.497), (0.3895, -0.01494, 0.3245), (0.3526, 0.0575, 0.3245), (0.3895, -0.0953, 0.4049), (0.3744, -0.01234, 0.407), (0.3396, 0.05398, 0.4043), (0.3526, -0.0953, 0.4773), (0.3394, -0.01529, 0.4739), (0.3147, 0.04228, 0.4621), (0.1422, 0.152, 0.4049), (0.1422, 0.1151, 0.4773), (0.2226, 0.152, 0.3245), (0.2247, 0.1369, 0.4075), (0.222, 0.1021, 0.4738), (0.295, 0.1151, 0.3245), (0.2916, 0.1019, 0.4045), (0.2798, 0.07718, 0.4621), (-0.423, -0.5038, -0.6709), (-0.5835, -0.2829, -0.9537), (-0.7397, -0.04684, -1.192), (-0.719, 0.03389, -1.278), (0.4022, -0.3253, -0.08066), (0.4022, -0.0953, -0.2322), (-0.8241, 0.1593, -1.189), (-0.8179, 0.1647, -1.155), (-0.4757, 0.1647, -1.155), (0.4022, -0.268, 0.3245), (-0.28, -0.0953, 0.5845), (-0.3161, -0.01494, 0.5718), (-0.1958, -0.3, 0.5845), (0.1422, -0.2611, 0.5845), (-0.355, 0.0575, 0.5349), (-0.393, 0.1151, 0.4773), (-0.4261, 0.152, 0.4049), (-0.4512, 0.1647, 0.3245), (0.1295, 0.1647, -0.6372), (0.1422, 0.1647, -0.6263), (0.3895, -0.01494, -0.296), (-0.7331, 0.1151, -1.308), (-0.692, 0.1151, -1.308), (-0.7189, 0.1011, -1.322), (0.3526, 0.0575, -0.3754), (-0.7925, 0.152, -1.236), (-0.5793, 0.152, -1.236), (0.295, 0.1151, -0.4627), (0.2226, 0.152, -0.549), (-0.8043, 0.1547, -1.218), (0.2226, -0.2536, 0.5718), (0.295, -0.2505, 0.5349), (0.3526, -0.252, 0.4773), (0.3895, -0.2581, 0.4049), (0.4022, -0.268, 0.3245), (0.4022, -0.3253, -0.08066), (0.4022, -0.0953, -0.2322), (-0.28, -0.0953, 0.5845), (-0.1958, -0.3, 0.5845), (0.1422, -0.2611, 0.5845), (0.1422, 0.1647, -0.6263), (0.1295, 0.1647, -0.6372), (-0.4757, 0.1647, -1.155), (-0.7189, 0.1011, -1.322), (-0.7331, 0.1151, -1.308), (-0.692, 0.1151, -1.308), (-0.7925, 0.152, -1.236), (-0.5793, 0.152, -1.236), (-0.8043, 0.1547, -1.218), (-0.8241, 0.1593, -1.189), (-0.8179, 0.1647, -1.155), (-0.3161, -0.01494, 0.5718), (-0.355, 0.0575, 0.5349), (-0.393, 0.1151, 0.4773), (-0.4261, 0.152, 0.4049), (-0.4512, 0.1647, 0.3245), (0.3895, -0.01494, -0.296), (0.3526, 0.0575, -0.3754), (0.295, 0.1151, -0.4627), (0.2226, 0.152, -0.549), (0.2226, -0.2536, 0.5718), (0.295, -0.2505, 0.5349), (0.3526, -0.252, 0.4773), (0.3895, -0.2581, 0.4049)], [], [(0, 3, 6, 5), (3, 4, 7, 6), (4, 16, 17, 7), (5, 6, 9, 8), (6, 7, 10, 9), (7, 17, 18, 10), (1, 11, 14, 13), (11, 12, 15, 14), (12, 24, 25, 15), (13, 14, 17, 16), (14, 15, 18, 17), (15, 25, 26, 18), (2, 19, 22, 21), (19, 20, 23, 22), (20, 8, 9, 23), (21, 22, 25, 24), (22, 23, 26, 25), (23, 9, 10, 26), (10, 18, 26), (29, 28, 27), (28, 30, 27), (28, 29, 30), (63, 1, 61, 62), (66, 0, 64, 65), (82, 2, 67, 68, 69, 34), (70, 71, 72), (72, 71, 73, 74), (34, 69, 74, 73, 75, 76), (64, 0, 5, 78), (78, 5, 8, 79), (79, 8, 20, 80), (80, 20, 19, 81), (81, 19, 2, 82), (83, 11, 1, 63), (84, 12, 11, 83), (24, 12, 84, 85), (21, 24, 85, 86), (67, 2, 21, 86), (87, 3, 0, 66), (88, 4, 3, 87), (89, 16, 4, 88), (90, 13, 16, 89), (61, 1, 13, 90), (77, 27, 39, 37, 38, 41, 42, 43, 44), (27, 30, 45, 46, 55, 54, 51, 47, 32, 31), (45, 30, 50, 49, 53, 35), (30, 56, 52, 48, 50), (30, 29, 33, 56), (29, 27, 77, 33), (39, 27, 31, 36, 60, 59, 58, 57, 40)])
_k = set([(31, 32), (31, 36), (32, 47), (33, 56), (33, 77), (34, 76), (34, 82), (35, 45), (35, 53), (36, 60), (37, 38), (37, 39), (38, 41), (39, 40), (40, 57), (41, 42), (42, 43), (43, 44), (44, 77), (45, 46), (46, 55), (47, 51), (48, 50), (48, 52), (49, 50), (49, 53), (51, 54), (52, 56), (54, 55), (57, 58), (58, 59), (59, 60), (61, 62), (61, 90), (62, 63), (63, 83), (64, 65), (64, 78), (65, 66), (66, 87), (67, 68), (67, 86), (68, 69), (69, 74), (70, 71), (70, 72), (71, 73), (72, 74), (73, 75), (75, 76), (78, 79), (79, 80), (80, 81), (81, 82), (83, 84), (84, 85), (85, 86), (87, 88), (88, 89), (89, 90)])
me_cube_cell_006.attributes.new('sharp_edge', 'BOOLEAN', 'EDGE').data.foreach_set('value', [ (min(e.vertices), max(e.vertices)) in _k for e in me_cube_cell_006.edges])
_uv = me_cube_cell_006.uv_layers.new(name='UVMap')
_uv.uv.foreach_set('vector', [0.6575, 0.5325, 0.6475, 0.5325, 0.6471, 0.5222, 0.6575, 0.5225, 0.6475, 0.5325, 0.6384, 0.5325, 0.6388, 0.5225, 0.6471, 0.5222, 0.6384, 0.5325, 0.625, 0.5325, 0.625, 0.5225, 0.6388, 0.5225, 0.6575, 0.5225, 0.6471, 0.5222, 0.6475, 0.5138, 0.6575, 0.5134, 0.6471, 0.5222, 0.6388, 0.5225, 0.6403, 0.5153, 0.6475, 0.5138, 0.6388, 0.5225, 0.625, 0.5225, 0.625, 0.5153, 0.6403, 0.5153, 0.5925, 0.5325, 0.5925, 0.5225, 0.6028, 0.5221, 0.6025, 0.5325, 0.5925, 0.5225, 0.5925, 0.5134, 0.6025, 0.5138, 0.6028, 0.5221, 0.5925, 0.5134, 0.5925, 0.5, 0.6025, 0.5, 0.6025, 0.5138, 0.6025, 0.5325, 0.6028, 0.5221, 0.6112, 0.5225, 0.6116, 0.5325, 0.6028, 0.5221, 0.6025, 0.5138, 0.6097, 0.5153, 0.6112, 0.5225, 0.6025, 0.5138, 0.6025, 0.5, 0.6097, 0.5, 0.6097, 0.5153, 0.5925, 0.4675, 0.6025, 0.4675, 0.6029, 0.4778, 0.5925, 0.4775, 0.6025, 0.4675, 0.6116, 0.4675, 0.6112, 0.4775, 0.6029, 0.4778, 0.6116, 0.4675, 0.625, 0.4675, 0.625, 0.4775, 0.6112, 0.4775, 0.5925, 0.4775, 0.6029, 0.4778, 0.6025, 0.4862, 0.5925, 0.4866, 0.6029, 0.4778, 0.6112, 0.4775, 0.6097, 0.4847, 0.6025, 0.4862, 0.6112, 0.4775, 0.625, 0.4775, 0.625, 0.4847, 0.6097, 0.4847, 0.6141, 0.5153, 0.6097, 0.5, 0.6097, 0.5, 0.0, 0.0, 1.0, 0.0, 1.0, 1.0, 0.0, 0.0, 1.0, 0.0, 1.0, 1.0, 0.0, 0.0, 1.0, 0.0, 1.0, 1.0, 0.5229, 0.5325, 0.5925, 0.5325, 0.5925, 0.5541, 0.5418, 0.5613, 0.6575, 0.5532, 0.6575, 0.5325, 0.7103, 0.5325, 0.6998, 0.5581, 0.5925, 0.3933, 0.5925, 0.4675, 0.4737, 0.4675, 0.4723, 0.4659, 0.4075, 0.3903, 0.4079, 0.3476, 0.2349, 0.5032, 0.2331, 0.5, 0.2382, 0.5, 0.3884, 0.3632, 0.3884, 0.3581, 0.3975, 0.3507, 0.3975, 0.3773, 0.4075, 0.3475, 0.4075, 0.3903, 0.3975, 0.3773, 0.3975, 0.3507, 0.3996, 0.3492, 0.4033, 0.3467, 0.7103, 0.5325, 0.6575, 0.5325, 0.6575, 0.5225, 0.7148, 0.5225, 0.7148, 0.5225, 0.6575, 0.5225, 0.6575, 0.5134, 0.7197, 0.5134, 0.625, 0.4053, 0.625, 0.4675, 0.6116, 0.4675, 0.6116, 0.4006, 0.6116, 0.4006, 0.6116, 0.4675, 0.6025, 0.4675, 0.6025, 0.3965, 0.6025, 0.3965, 0.6025, 0.4675, 0.5925, 0.4675, 0.5925, 0.3933, 0.5149, 0.5225, 0.5925, 0.5225, 0.5925, 0.5325, 0.5229, 0.5325, 0.505, 0.5134, 0.5925, 0.5134, 0.5925, 0.5225, 0.5149, 0.5225, 0.5925, 0.4866, 0.5925, 0.5134, 0.505, 0.5134, 0.4941, 0.4866, 0.5925, 0.4775, 0.5925, 0.4866, 0.4941, 0.4866, 0.4833, 0.4775, 0.4737, 0.4675, 0.5925, 0.4675, 0.5925, 0.4775, 0.4833, 0.4775, 0.6475, 0.5523, 0.6475, 0.5325, 0.6575, 0.5325, 0.6575, 0.5532, 0.6384, 0.5519, 0.6384, 0.5325, 0.6475, 0.5325, 0.6475, 0.5523, 0.6116, 0.5521, 0.6116, 0.5325, 0.6384, 0.5325, 0.6384, 0.5519, 0.6025, 0.5528, 0.6025, 0.5325, 0.6116, 0.5325, 0.6116, 0.5521, 0.5925, 0.5541, 0.5925, 0.5325, 0.6025, 0.5325, 0.6025, 0.5528, 0.06986, 0.0, 1.0, 0.0, 1.0, 0.9614, 0.6397, 0.6122, 0.488, 0.4536, 0.3652, 0.3106, 0.2832, 0.1971, 0.25, 0.1242, 0.269, 0.0991, 0.0, 0.0, 1.0, 0.0, 1.0, 0.7243, 0.9966, 0.7343, 0.9536, 0.792, 0.8712, 0.833, 0.886, 0.1419, 0.9282, 0.3362, 0.9429, 0.508, 0.9432, 0.9432, 0.7243, 0.7243, 0.0, 0.0, 0.3724, 0.0, 0.4495, 0.02295, 0.6539, 0.1192, 0.7244, 0.2076, 1.0, 0.0, 1.0, 0.6675, 0.9228, 0.5753, 0.6615, 0.1108, 0.6276, 0.0, 0.0, 0.0, 1.0, 0.0, 1.0, 0.7877, 0.6675, 0.6675, 0.0, 0.0, 1.0, 0.0, 0.9844, 0.9202, 0.7877, 0.7877, 0.9614, 0.9614, 0.0, 0.0, 0.9432, 0.0, 0.9216, 0.4654, 0.9015, 0.5636, 0.8437, 0.6123, 0.7536, 0.6068, 0.6402, 0.5477, 0.5145, 0.4407])
me_cube_cell_006.use_remesh_fix_poles = True
me_cube_cell_006.use_remesh_preserve_attributes = False
me_cube_cell_006.use_mirror_vertex_groups = False
me_cube_cell_006.update()

# ---- objects
ob_cube_cell_001 = bpy.data.objects.new('Cube_cell.001', me_cube_cell_008)
ob_cube_cell_002 = bpy.data.objects.new('Cube_cell.002', me_cube_cell_001)
ob_cube_cell_003 = bpy.data.objects.new('Cube_cell.003', me_cube_cell_002)
ob_cube_cell_004 = bpy.data.objects.new('Cube_cell.004', me_cube_cell_003)
ob_cube_cell_005 = bpy.data.objects.new('Cube_cell.005', me_cube_cell_004)
ob_cube_cell_006 = bpy.data.objects.new('Cube_cell.006', me_cube_cell_005)
ob_cube_cell_007 = bpy.data.objects.new('Cube_cell.007', me_cube_cell_006)

# ---- transforms, parenting, visibility, modifiers, constraints
ob_cube_cell_001.location = (-0.7895, -0.7156, 0.5112)
ob_cube_cell_001.lineart.crease_threshold = 0.0
ob_cube_cell_002.location = (-0.7161, 0.6807, -0.7528)
ob_cube_cell_002.lineart.crease_threshold = 0.0
ob_cube_cell_003.location = (-0.6076, 0.6557, 0.5178)
ob_cube_cell_003.lineart.crease_threshold = 0.0
ob_cube_cell_004.location = (-0.03331, -0.5681, -0.7907)
ob_cube_cell_004.lineart.crease_threshold = 0.0
ob_cube_cell_005.location = (0.625, -0.5408, 0.6181)
ob_cube_cell_005.lineart.crease_threshold = 0.0
ob_cube_cell_006.location = (0.6959, 0.7262, -0.7126)
ob_cube_cell_006.lineart.crease_threshold = 0.0
ob_cube_cell_007.location = (0.5978, 0.8353, 0.4155)
ob_cube_cell_007.lineart.crease_threshold = 0.0

# ---- collection membership
col_collection.objects.link(ob_cube_cell_001)
col_collection.objects.link(ob_cube_cell_002)
col_collection.objects.link(ob_cube_cell_003)
col_collection.objects.link(ob_cube_cell_004)
col_collection.objects.link(ob_cube_cell_005)
col_collection.objects.link(ob_cube_cell_006)
col_collection.objects.link(ob_cube_cell_007)

# ---- scene / render settings (as saved in the file)
scene.frame_start = 1; scene.frame_end = 250; scene.frame_set(1)
scene.render.engine = 'BLENDER_EEVEE_NEXT'
scene.cycles.use_denoising = False
scene.cycles.samples = 128
scene.cycles.sampling_pattern = 'TABULATED_SOBOL'
scene.cycles.use_adaptive_sampling = False
scene.cycles.use_light_tree = False
scene.view_settings.view_transform = 'Filmic'
bpy.context.view_layer.update()

# ---- added for rendering (the .blend has no active camera and no usable light): camera, sun
cam_auto = bpy.data.cameras.new('AutoCamera')
cam_auto.lens = 50.0
cam_auto.sensor_width = 36.0
cam_auto.clip_end = 1000.0
ob_auto_camera = bpy.data.objects.new('AutoCamera', cam_auto)
scene.collection.objects.link(ob_auto_camera)
ob_auto_camera.location = (3.20507, -3.84609, 2.56406)
ob_auto_camera.rotation_euler = (1.09748, -7.21219e-08, 0.694738)
scene.camera = ob_auto_camera
light_auto_sun = bpy.data.lights.new('AutoSun', 'SUN')
light_auto_sun.energy = 3.0
light_auto_sun.angle = 0.0523599
ob_auto_sun = bpy.data.objects.new('AutoSun', light_auto_sun)
scene.collection.objects.link(ob_auto_sun)
ob_auto_sun.rotation_euler = (0.872665, 0.174533, 0.523599)
bpy.context.view_layer.update()
